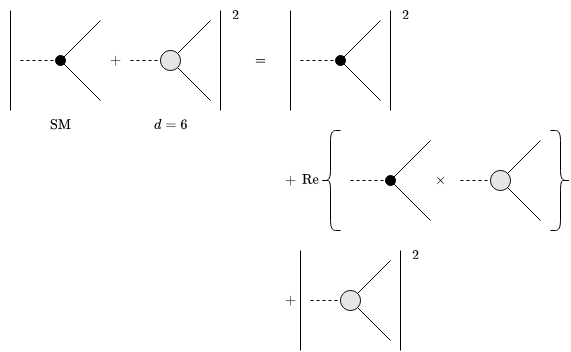

The diagram above was exported from draw.io. Its source (the exported page's mxGraphModel, read from the mxfile embedded in the PNG):
<mxGraphModel dx="1306" dy="862" grid="1" gridSize="10" guides="1" tooltips="1" connect="1" arrows="1" fold="1" page="1" pageScale="1" pageWidth="850" pageHeight="1100" math="1" shadow="0">
  <root>
    <mxCell id="0" />
    <mxCell id="1" parent="0" />
    <mxCell id="bg6UwBLU1hDFuDqmmL4w-1" value="" style="endArrow=none;html=1;rounded=0;" edge="1" parent="1">
      <mxGeometry width="50" height="50" relative="1" as="geometry">
        <mxPoint x="30" y="230" as="sourcePoint" />
        <mxPoint x="30" y="130" as="targetPoint" />
      </mxGeometry>
    </mxCell>
    <mxCell id="bg6UwBLU1hDFuDqmmL4w-13" value="" style="group" vertex="1" connectable="0" parent="1">
      <mxGeometry x="40" y="140" width="80" height="80" as="geometry" />
    </mxCell>
    <mxCell id="bg6UwBLU1hDFuDqmmL4w-2" value="" style="endArrow=none;dashed=1;html=1;rounded=0;" edge="1" parent="bg6UwBLU1hDFuDqmmL4w-13">
      <mxGeometry width="50" height="50" relative="1" as="geometry">
        <mxPoint y="40" as="sourcePoint" />
        <mxPoint x="40" y="40" as="targetPoint" />
      </mxGeometry>
    </mxCell>
    <mxCell id="bg6UwBLU1hDFuDqmmL4w-3" value="" style="endArrow=none;html=1;rounded=0;" edge="1" parent="bg6UwBLU1hDFuDqmmL4w-13">
      <mxGeometry width="50" height="50" relative="1" as="geometry">
        <mxPoint x="40" y="40" as="sourcePoint" />
        <mxPoint x="80" y="80" as="targetPoint" />
      </mxGeometry>
    </mxCell>
    <mxCell id="bg6UwBLU1hDFuDqmmL4w-4" value="" style="endArrow=none;html=1;rounded=0;" edge="1" parent="bg6UwBLU1hDFuDqmmL4w-13">
      <mxGeometry width="50" height="50" relative="1" as="geometry">
        <mxPoint x="40" y="40" as="sourcePoint" />
        <mxPoint x="80" as="targetPoint" />
      </mxGeometry>
    </mxCell>
    <mxCell id="bg6UwBLU1hDFuDqmmL4w-21" value="" style="ellipse;whiteSpace=wrap;html=1;aspect=fixed;fillColor=#000000;" vertex="1" parent="bg6UwBLU1hDFuDqmmL4w-13">
      <mxGeometry x="35" y="35" width="10" height="10" as="geometry" />
    </mxCell>
    <mxCell id="bg6UwBLU1hDFuDqmmL4w-19" value="" style="endArrow=none;html=1;rounded=0;movable=1;resizable=1;rotatable=1;deletable=1;editable=1;locked=0;connectable=1;" edge="1" parent="1">
      <mxGeometry width="50" height="50" relative="1" as="geometry">
        <mxPoint x="240" y="230" as="sourcePoint" />
        <mxPoint x="240" y="130" as="targetPoint" />
      </mxGeometry>
    </mxCell>
    <mxCell id="bg6UwBLU1hDFuDqmmL4w-20" value="&lt;div&gt;&lt;svg xmlns:xlink=&quot;http://www.w3.org/1999/xlink&quot; viewBox=&quot;0 -666 500 666&quot; role=&quot;img&quot; height=&quot;1.507ex&quot; width=&quot;1.131ex&quot; xmlns=&quot;http://www.w3.org/2000/svg&quot; style=&quot;vertical-align: 0px;&quot;&gt;&lt;defs&gt;&lt;path d=&quot;M109 429Q82 429 66 447T50 491Q50 562 103 614T235 666Q326 666 387 610T449 465Q449 422 429 383T381 315T301 241Q265 210 201 149L142 93L218 92Q375 92 385 97Q392 99 409 186V189H449V186Q448 183 436 95T421 3V0H50V19V31Q50 38 56 46T86 81Q115 113 136 137Q145 147 170 174T204 211T233 244T261 278T284 308T305 340T320 369T333 401T340 431T343 464Q343 527 309 573T212 619Q179 619 154 602T119 569T109 550Q109 549 114 549Q132 549 151 535T170 489Q170 464 154 447T109 429Z&quot; id=&quot;MJX-2-TEX-N-32&quot;&gt;&lt;/path&gt;&lt;/defs&gt;&lt;g transform=&quot;scale(1,-1)&quot; stroke-width=&quot;0&quot; fill=&quot;currentColor&quot; stroke=&quot;currentColor&quot;&gt;&lt;g data-mml-node=&quot;math&quot;&gt;&lt;g data-mml-node=&quot;mn&quot;&gt;&lt;use xlink:href=&quot;#MJX-2-TEX-N-32&quot; data-c=&quot;32&quot;&gt;&lt;/use&gt;&lt;/g&gt;&lt;/g&gt;&lt;/g&gt;&lt;/svg&gt;&lt;/div&gt;" style="text;html=1;align=center;verticalAlign=middle;resizable=0;points=[];autosize=1;strokeColor=none;fillColor=none;" vertex="1" parent="1">
      <mxGeometry x="240" y="120" width="30" height="30" as="geometry" />
    </mxCell>
    <mxCell id="bg6UwBLU1hDFuDqmmL4w-23" value="$$\mathrm{SM}$$" style="text;html=1;align=center;verticalAlign=middle;resizable=0;points=[];autosize=1;strokeColor=none;fillColor=none;" vertex="1" parent="1">
      <mxGeometry x="20" y="230" width="120" height="30" as="geometry" />
    </mxCell>
    <mxCell id="bg6UwBLU1hDFuDqmmL4w-24" value="$$d=6$$" style="text;html=1;align=center;verticalAlign=middle;resizable=0;points=[];autosize=1;strokeColor=none;fillColor=none;" vertex="1" parent="1">
      <mxGeometry x="155" y="230" width="70" height="30" as="geometry" />
    </mxCell>
    <mxCell id="bg6UwBLU1hDFuDqmmL4w-83" value="" style="group" vertex="1" connectable="0" parent="1">
      <mxGeometry x="310" y="120" width="130" height="110" as="geometry" />
    </mxCell>
    <mxCell id="bg6UwBLU1hDFuDqmmL4w-60" value="" style="endArrow=none;html=1;rounded=0;" edge="1" parent="bg6UwBLU1hDFuDqmmL4w-83">
      <mxGeometry width="50" height="50" relative="1" as="geometry">
        <mxPoint y="110" as="sourcePoint" />
        <mxPoint y="10" as="targetPoint" />
      </mxGeometry>
    </mxCell>
    <mxCell id="bg6UwBLU1hDFuDqmmL4w-61" value="" style="group" vertex="1" connectable="0" parent="bg6UwBLU1hDFuDqmmL4w-83">
      <mxGeometry x="10" y="20" width="80" height="80" as="geometry" />
    </mxCell>
    <mxCell id="bg6UwBLU1hDFuDqmmL4w-62" value="" style="endArrow=none;dashed=1;html=1;rounded=0;" edge="1" parent="bg6UwBLU1hDFuDqmmL4w-61">
      <mxGeometry width="50" height="50" relative="1" as="geometry">
        <mxPoint y="40" as="sourcePoint" />
        <mxPoint x="40" y="40" as="targetPoint" />
      </mxGeometry>
    </mxCell>
    <mxCell id="bg6UwBLU1hDFuDqmmL4w-63" value="" style="endArrow=none;html=1;rounded=0;" edge="1" parent="bg6UwBLU1hDFuDqmmL4w-61">
      <mxGeometry width="50" height="50" relative="1" as="geometry">
        <mxPoint x="40" y="40" as="sourcePoint" />
        <mxPoint x="80" y="80" as="targetPoint" />
      </mxGeometry>
    </mxCell>
    <mxCell id="bg6UwBLU1hDFuDqmmL4w-64" value="" style="endArrow=none;html=1;rounded=0;" edge="1" parent="bg6UwBLU1hDFuDqmmL4w-61">
      <mxGeometry width="50" height="50" relative="1" as="geometry">
        <mxPoint x="40" y="40" as="sourcePoint" />
        <mxPoint x="80" as="targetPoint" />
      </mxGeometry>
    </mxCell>
    <mxCell id="bg6UwBLU1hDFuDqmmL4w-65" value="" style="ellipse;whiteSpace=wrap;html=1;aspect=fixed;fillColor=#000000;" vertex="1" parent="bg6UwBLU1hDFuDqmmL4w-61">
      <mxGeometry x="35" y="35" width="10" height="10" as="geometry" />
    </mxCell>
    <mxCell id="bg6UwBLU1hDFuDqmmL4w-66" value="" style="endArrow=none;html=1;rounded=0;movable=1;resizable=1;rotatable=1;deletable=1;editable=1;locked=0;connectable=1;" edge="1" parent="bg6UwBLU1hDFuDqmmL4w-83">
      <mxGeometry width="50" height="50" relative="1" as="geometry">
        <mxPoint x="100" y="110" as="sourcePoint" />
        <mxPoint x="100" y="10" as="targetPoint" />
      </mxGeometry>
    </mxCell>
    <mxCell id="bg6UwBLU1hDFuDqmmL4w-67" value="&lt;div&gt;&lt;svg xmlns:xlink=&quot;http://www.w3.org/1999/xlink&quot; viewBox=&quot;0 -666 500 666&quot; role=&quot;img&quot; height=&quot;1.507ex&quot; width=&quot;1.131ex&quot; xmlns=&quot;http://www.w3.org/2000/svg&quot; style=&quot;vertical-align: 0px;&quot;&gt;&lt;defs&gt;&lt;path d=&quot;M109 429Q82 429 66 447T50 491Q50 562 103 614T235 666Q326 666 387 610T449 465Q449 422 429 383T381 315T301 241Q265 210 201 149L142 93L218 92Q375 92 385 97Q392 99 409 186V189H449V186Q448 183 436 95T421 3V0H50V19V31Q50 38 56 46T86 81Q115 113 136 137Q145 147 170 174T204 211T233 244T261 278T284 308T305 340T320 369T333 401T340 431T343 464Q343 527 309 573T212 619Q179 619 154 602T119 569T109 550Q109 549 114 549Q132 549 151 535T170 489Q170 464 154 447T109 429Z&quot; id=&quot;MJX-2-TEX-N-32&quot;&gt;&lt;/path&gt;&lt;/defs&gt;&lt;g transform=&quot;scale(1,-1)&quot; stroke-width=&quot;0&quot; fill=&quot;currentColor&quot; stroke=&quot;currentColor&quot;&gt;&lt;g data-mml-node=&quot;math&quot;&gt;&lt;g data-mml-node=&quot;mn&quot;&gt;&lt;use xlink:href=&quot;#MJX-2-TEX-N-32&quot; data-c=&quot;32&quot;&gt;&lt;/use&gt;&lt;/g&gt;&lt;/g&gt;&lt;/g&gt;&lt;/svg&gt;&lt;/div&gt;" style="text;html=1;align=center;verticalAlign=middle;resizable=0;points=[];autosize=1;strokeColor=none;fillColor=none;" vertex="1" parent="bg6UwBLU1hDFuDqmmL4w-83">
      <mxGeometry x="100" width="30" height="30" as="geometry" />
    </mxCell>
    <mxCell id="bg6UwBLU1hDFuDqmmL4w-84" value="&lt;div&gt;$$\times$$&lt;/div&gt;" style="text;html=1;align=center;verticalAlign=middle;resizable=0;points=[];autosize=1;strokeColor=none;fillColor=none;" vertex="1" parent="1">
      <mxGeometry x="420" y="285" width="80" height="30" as="geometry" />
    </mxCell>
    <mxCell id="bg6UwBLU1hDFuDqmmL4w-35" value="&lt;div&gt;$$\mathrm{Re}$$&lt;/div&gt;" style="text;html=1;align=center;verticalAlign=middle;resizable=0;points=[];autosize=1;strokeColor=none;fillColor=none;" vertex="1" parent="1">
      <mxGeometry x="270" y="285" width="120" height="30" as="geometry" />
    </mxCell>
    <mxCell id="bg6UwBLU1hDFuDqmmL4w-28" value="" style="shape=curlyBracket;whiteSpace=wrap;html=1;rounded=1;flipH=1;labelPosition=right;verticalLabelPosition=middle;align=left;verticalAlign=middle;" vertex="1" parent="1">
      <mxGeometry x="570" y="250" width="20" height="100" as="geometry" />
    </mxCell>
    <mxCell id="bg6UwBLU1hDFuDqmmL4w-33" value="" style="shape=curlyBracket;whiteSpace=wrap;html=1;rounded=1;labelPosition=left;verticalLabelPosition=middle;align=right;verticalAlign=middle;" vertex="1" parent="1">
      <mxGeometry x="340" y="250" width="20" height="100" as="geometry" />
    </mxCell>
    <mxCell id="bg6UwBLU1hDFuDqmmL4w-36" value="" style="group" vertex="1" connectable="0" parent="1">
      <mxGeometry x="480" y="260" width="80" height="80" as="geometry" />
    </mxCell>
    <mxCell id="bg6UwBLU1hDFuDqmmL4w-37" value="" style="endArrow=none;dashed=1;html=1;rounded=0;" edge="1" parent="bg6UwBLU1hDFuDqmmL4w-36">
      <mxGeometry width="50" height="50" relative="1" as="geometry">
        <mxPoint y="40" as="sourcePoint" />
        <mxPoint x="40" y="40" as="targetPoint" />
      </mxGeometry>
    </mxCell>
    <mxCell id="bg6UwBLU1hDFuDqmmL4w-51" value="" style="group" vertex="1" connectable="0" parent="bg6UwBLU1hDFuDqmmL4w-36">
      <mxGeometry x="30" width="50" height="80" as="geometry" />
    </mxCell>
    <mxCell id="bg6UwBLU1hDFuDqmmL4w-38" value="" style="endArrow=none;html=1;rounded=0;" edge="1" parent="bg6UwBLU1hDFuDqmmL4w-51">
      <mxGeometry width="50" height="50" relative="1" as="geometry">
        <mxPoint x="10" y="40" as="sourcePoint" />
        <mxPoint x="50" y="80" as="targetPoint" />
      </mxGeometry>
    </mxCell>
    <mxCell id="bg6UwBLU1hDFuDqmmL4w-39" value="" style="endArrow=none;html=1;rounded=0;" edge="1" parent="bg6UwBLU1hDFuDqmmL4w-51">
      <mxGeometry width="50" height="50" relative="1" as="geometry">
        <mxPoint x="10" y="40" as="sourcePoint" />
        <mxPoint x="50" as="targetPoint" />
      </mxGeometry>
    </mxCell>
    <mxCell id="bg6UwBLU1hDFuDqmmL4w-40" value="" style="ellipse;whiteSpace=wrap;html=1;aspect=fixed;fillColor=#E6E6E6;fillStyle=auto;shadow=0;" vertex="1" parent="bg6UwBLU1hDFuDqmmL4w-51">
      <mxGeometry y="30" width="20" height="20" as="geometry" />
    </mxCell>
    <mxCell id="bg6UwBLU1hDFuDqmmL4w-41" value="" style="group" vertex="1" connectable="0" parent="1">
      <mxGeometry x="370" y="260" width="80" height="80" as="geometry" />
    </mxCell>
    <mxCell id="bg6UwBLU1hDFuDqmmL4w-42" value="" style="endArrow=none;dashed=1;html=1;rounded=0;" edge="1" parent="bg6UwBLU1hDFuDqmmL4w-41">
      <mxGeometry width="50" height="50" relative="1" as="geometry">
        <mxPoint y="40" as="sourcePoint" />
        <mxPoint x="40" y="40" as="targetPoint" />
      </mxGeometry>
    </mxCell>
    <mxCell id="bg6UwBLU1hDFuDqmmL4w-55" value="" style="group" vertex="1" connectable="0" parent="bg6UwBLU1hDFuDqmmL4w-41">
      <mxGeometry x="35" width="45" height="80" as="geometry" />
    </mxCell>
    <mxCell id="bg6UwBLU1hDFuDqmmL4w-43" value="" style="endArrow=none;html=1;rounded=0;" edge="1" parent="bg6UwBLU1hDFuDqmmL4w-55">
      <mxGeometry width="50" height="50" relative="1" as="geometry">
        <mxPoint x="5" y="40" as="sourcePoint" />
        <mxPoint x="45" y="80" as="targetPoint" />
      </mxGeometry>
    </mxCell>
    <mxCell id="bg6UwBLU1hDFuDqmmL4w-44" value="" style="endArrow=none;html=1;rounded=0;" edge="1" parent="bg6UwBLU1hDFuDqmmL4w-55">
      <mxGeometry width="50" height="50" relative="1" as="geometry">
        <mxPoint x="5" y="40" as="sourcePoint" />
        <mxPoint x="45" as="targetPoint" />
      </mxGeometry>
    </mxCell>
    <mxCell id="bg6UwBLU1hDFuDqmmL4w-45" value="" style="ellipse;whiteSpace=wrap;html=1;aspect=fixed;fillColor=#000000;" vertex="1" parent="bg6UwBLU1hDFuDqmmL4w-55">
      <mxGeometry y="35" width="10" height="10" as="geometry" />
    </mxCell>
    <mxCell id="bg6UwBLU1hDFuDqmmL4w-85" value="$$+$$" style="text;html=1;align=center;verticalAlign=middle;resizable=0;points=[];autosize=1;strokeColor=none;fillColor=none;" vertex="1" parent="1">
      <mxGeometry x="105" y="165" width="60" height="30" as="geometry" />
    </mxCell>
    <mxCell id="bg6UwBLU1hDFuDqmmL4w-12" value="" style="group" vertex="1" connectable="0" parent="1">
      <mxGeometry x="330" y="380" width="80" height="80" as="geometry" />
    </mxCell>
    <mxCell id="bg6UwBLU1hDFuDqmmL4w-9" value="" style="endArrow=none;dashed=1;html=1;rounded=0;" edge="1" parent="bg6UwBLU1hDFuDqmmL4w-12">
      <mxGeometry width="50" height="50" relative="1" as="geometry">
        <mxPoint y="40" as="sourcePoint" />
        <mxPoint x="40" y="40" as="targetPoint" />
      </mxGeometry>
    </mxCell>
    <mxCell id="bg6UwBLU1hDFuDqmmL4w-10" value="" style="endArrow=none;html=1;rounded=0;" edge="1" parent="bg6UwBLU1hDFuDqmmL4w-12">
      <mxGeometry width="50" height="50" relative="1" as="geometry">
        <mxPoint x="40" y="40" as="sourcePoint" />
        <mxPoint x="80" y="80" as="targetPoint" />
      </mxGeometry>
    </mxCell>
    <mxCell id="bg6UwBLU1hDFuDqmmL4w-11" value="" style="endArrow=none;html=1;rounded=0;" edge="1" parent="bg6UwBLU1hDFuDqmmL4w-12">
      <mxGeometry width="50" height="50" relative="1" as="geometry">
        <mxPoint x="40" y="40" as="sourcePoint" />
        <mxPoint x="80" as="targetPoint" />
      </mxGeometry>
    </mxCell>
    <mxCell id="bg6UwBLU1hDFuDqmmL4w-17" value="" style="ellipse;whiteSpace=wrap;html=1;aspect=fixed;fillColor=#E6E6E6;fillStyle=auto;shadow=0;" vertex="1" parent="bg6UwBLU1hDFuDqmmL4w-12">
      <mxGeometry x="30" y="30" width="20" height="20" as="geometry" />
    </mxCell>
    <mxCell id="bg6UwBLU1hDFuDqmmL4w-74" value="" style="endArrow=none;html=1;rounded=0;" edge="1" parent="1">
      <mxGeometry width="50" height="50" relative="1" as="geometry">
        <mxPoint x="320" y="470" as="sourcePoint" />
        <mxPoint x="320" y="370" as="targetPoint" />
      </mxGeometry>
    </mxCell>
    <mxCell id="bg6UwBLU1hDFuDqmmL4w-80" value="" style="endArrow=none;html=1;rounded=0;movable=1;resizable=1;rotatable=1;deletable=1;editable=1;locked=0;connectable=1;" edge="1" parent="1">
      <mxGeometry width="50" height="50" relative="1" as="geometry">
        <mxPoint x="420" y="470" as="sourcePoint" />
        <mxPoint x="420" y="370" as="targetPoint" />
      </mxGeometry>
    </mxCell>
    <mxCell id="bg6UwBLU1hDFuDqmmL4w-81" value="&lt;div&gt;&lt;svg xmlns:xlink=&quot;http://www.w3.org/1999/xlink&quot; viewBox=&quot;0 -666 500 666&quot; role=&quot;img&quot; height=&quot;1.507ex&quot; width=&quot;1.131ex&quot; xmlns=&quot;http://www.w3.org/2000/svg&quot; style=&quot;vertical-align: 0px;&quot;&gt;&lt;defs&gt;&lt;path d=&quot;M109 429Q82 429 66 447T50 491Q50 562 103 614T235 666Q326 666 387 610T449 465Q449 422 429 383T381 315T301 241Q265 210 201 149L142 93L218 92Q375 92 385 97Q392 99 409 186V189H449V186Q448 183 436 95T421 3V0H50V19V31Q50 38 56 46T86 81Q115 113 136 137Q145 147 170 174T204 211T233 244T261 278T284 308T305 340T320 369T333 401T340 431T343 464Q343 527 309 573T212 619Q179 619 154 602T119 569T109 550Q109 549 114 549Q132 549 151 535T170 489Q170 464 154 447T109 429Z&quot; id=&quot;MJX-2-TEX-N-32&quot;&gt;&lt;/path&gt;&lt;/defs&gt;&lt;g transform=&quot;scale(1,-1)&quot; stroke-width=&quot;0&quot; fill=&quot;currentColor&quot; stroke=&quot;currentColor&quot;&gt;&lt;g data-mml-node=&quot;math&quot;&gt;&lt;g data-mml-node=&quot;mn&quot;&gt;&lt;use xlink:href=&quot;#MJX-2-TEX-N-32&quot; data-c=&quot;32&quot;&gt;&lt;/use&gt;&lt;/g&gt;&lt;/g&gt;&lt;/g&gt;&lt;/svg&gt;&lt;/div&gt;" style="text;html=1;align=center;verticalAlign=middle;resizable=0;points=[];autosize=1;strokeColor=none;fillColor=none;" vertex="1" parent="1">
      <mxGeometry x="420" y="360" width="30" height="30" as="geometry" />
    </mxCell>
    <mxCell id="bg6UwBLU1hDFuDqmmL4w-86" value="" style="group" vertex="1" connectable="0" parent="1">
      <mxGeometry x="150" y="140" width="80" height="80" as="geometry" />
    </mxCell>
    <mxCell id="bg6UwBLU1hDFuDqmmL4w-87" value="" style="endArrow=none;dashed=1;html=1;rounded=0;" edge="1" parent="bg6UwBLU1hDFuDqmmL4w-86">
      <mxGeometry width="50" height="50" relative="1" as="geometry">
        <mxPoint y="40" as="sourcePoint" />
        <mxPoint x="40" y="40" as="targetPoint" />
      </mxGeometry>
    </mxCell>
    <mxCell id="bg6UwBLU1hDFuDqmmL4w-88" value="" style="endArrow=none;html=1;rounded=0;" edge="1" parent="bg6UwBLU1hDFuDqmmL4w-86">
      <mxGeometry width="50" height="50" relative="1" as="geometry">
        <mxPoint x="40" y="40" as="sourcePoint" />
        <mxPoint x="80" y="80" as="targetPoint" />
      </mxGeometry>
    </mxCell>
    <mxCell id="bg6UwBLU1hDFuDqmmL4w-89" value="" style="endArrow=none;html=1;rounded=0;" edge="1" parent="bg6UwBLU1hDFuDqmmL4w-86">
      <mxGeometry width="50" height="50" relative="1" as="geometry">
        <mxPoint x="40" y="40" as="sourcePoint" />
        <mxPoint x="80" as="targetPoint" />
      </mxGeometry>
    </mxCell>
    <mxCell id="bg6UwBLU1hDFuDqmmL4w-90" value="" style="ellipse;whiteSpace=wrap;html=1;aspect=fixed;fillColor=#E6E6E6;fillStyle=auto;shadow=0;" vertex="1" parent="bg6UwBLU1hDFuDqmmL4w-86">
      <mxGeometry x="30" y="30" width="20" height="20" as="geometry" />
    </mxCell>
    <mxCell id="bg6UwBLU1hDFuDqmmL4w-91" value="&lt;div&gt;$$=$$&lt;/div&gt;" style="text;html=1;align=center;verticalAlign=middle;resizable=0;points=[];autosize=1;strokeColor=none;fillColor=none;" vertex="1" parent="1">
      <mxGeometry x="250" y="165" width="60" height="30" as="geometry" />
    </mxCell>
    <mxCell id="bg6UwBLU1hDFuDqmmL4w-92" value="$$+$$" style="text;html=1;align=center;verticalAlign=middle;resizable=0;points=[];autosize=1;strokeColor=none;fillColor=none;" vertex="1" parent="1">
      <mxGeometry x="280" y="405" width="60" height="30" as="geometry" />
    </mxCell>
    <mxCell id="bg6UwBLU1hDFuDqmmL4w-93" value="$$+$$" style="text;html=1;align=center;verticalAlign=middle;resizable=0;points=[];autosize=1;strokeColor=none;fillColor=none;" vertex="1" parent="1">
      <mxGeometry x="280" y="285" width="60" height="30" as="geometry" />
    </mxCell>
  </root>
</mxGraphModel>